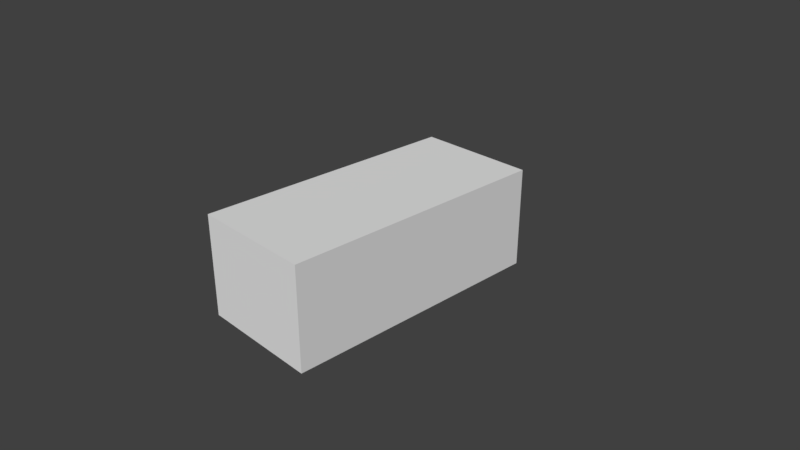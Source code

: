 # Source: 205gti_bbox.blend  (saved by Blender 2.78.0; exported with 4.5.12 LTS)
import bpy
from mathutils import Matrix  # noqa: F401  (used for matrix-valued properties, if any)

bpy.ops.wm.read_factory_settings(use_empty=True)
scene = bpy.context.scene
scene.name = 'Scene'

# ---- collections
col_collection_1 = bpy.data.collections.new('Collection 1'); scene.collection.children.link(col_collection_1)

# ---- world
world_world = bpy.data.worlds.new('World'); scene.world = world_world
world_world.color = (0.05088, 0.05088, 0.05088)
world_world.use_sun_shadow = False
world_world.sun_shadow_jitter_overblur = 0.0
world_world.cycles.sampling_method = 'MANUAL'

# ---- cameras
cam_camera = bpy.data.cameras.new('Camera')
cam_camera.clip_end = 100.0
cam_camera.lens = 35.0
cam_camera.sensor_width = 32.0
cam_camera.sensor_height = 18.0
cam_camera.ortho_scale = 7.314
cam_camera.dof.focus_distance = 0.0
cam_camera.dof.aperture_fstop = 128.0

# ---- meshes
me_cube = bpy.data.meshes.new('Cube')
me_cube.from_pydata([(-0.8452, -1.777, -0.5433), (0.8452, -1.777, -0.5433), (0.8452, -1.777, 0.8567), (-0.8452, -1.777, 0.8567), (-0.8452, 1.968, -0.5433), (0.8452, 1.968, -0.5433), (0.8452, 1.968, 0.8567), (-0.8452, 1.968, 0.8567)], [], [(0, 3, 7, 4), (5, 6, 2, 1), (4, 7, 6, 5), (0, 4, 5, 1), (3, 2, 6, 7), (1, 2, 3, 0)])
me_cube.use_remesh_preserve_volume = False
me_cube.use_remesh_preserve_attributes = False
me_cube.use_mirror_vertex_groups = False
me_cube.update()

# ---- objects
ob_205gti_bbox = bpy.data.objects.new('205gti_bbox', me_cube)
ob_camera = bpy.data.objects.new('Camera', cam_camera)

# ---- transforms, parenting, visibility, modifiers, constraints
ob_205gti_bbox.location = (0.0, 0.0, 0.0)
ob_205gti_bbox.lineart.crease_threshold = 0.0
ob_camera.location = (7.481, -6.508, 5.344)
ob_camera.rotation_euler = (1.109, 0.0, 0.8149)
ob_camera.lock_rotations_4d = False
ob_camera.empty_display_type = 'ARROWS'
ob_camera.color = (0.0, 0.0, 0.0, 0.0)
ob_camera.display_type = 'WIRE'
ob_camera.lineart.crease_threshold = 0.0

# ---- collection membership
col_collection_1.objects.link(ob_205gti_bbox)
col_collection_1.objects.link(ob_camera)

# ---- scene / render settings (as saved in the file)
scene.camera = ob_camera
scene.frame_start = 1; scene.frame_end = 250; scene.frame_set(1)
scene.render.engine = 'BLENDER_EEVEE_NEXT'
scene.render.resolution_percentage = 50
scene.render.dither_intensity = 0.0
scene.cycles.use_denoising = False
scene.cycles.samples = 128
scene.cycles.sampling_pattern = 'TABULATED_SOBOL'
scene.cycles.light_sampling_threshold = 0.0
scene.cycles.use_adaptive_sampling = False
scene.cycles.use_light_tree = False
scene.cycles.blur_glossy = 0.0
scene.cycles.sample_clamp_indirect = 0.0
scene.view_settings.view_transform = 'Standard'
bpy.context.view_layer.update()

# ---- added for rendering (the .blend has no usable light): sun
light_auto_sun = bpy.data.lights.new('AutoSun', 'SUN')
light_auto_sun.energy = 3.0
light_auto_sun.angle = 0.0523599
ob_auto_sun = bpy.data.objects.new('AutoSun', light_auto_sun)
scene.collection.objects.link(ob_auto_sun)
ob_auto_sun.rotation_euler = (0.872665, 0.174533, 0.523599)
bpy.context.view_layer.update()
